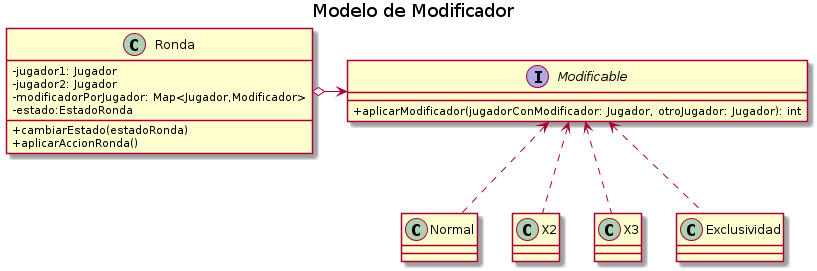

The diagram above was rendered by PlantUML. Its source (embedded in the PNG):
@startuml
title Modelo de Modificador
skinparam classAttributeIconSize 0


class Ronda {
    - jugador1: Jugador
    - jugador2: Jugador
    - modificadorPorJugador: Map<Jugador,Modificador>
    - estado:EstadoRonda

    + cambiarEstado(estadoRonda)
    + aplicarAccionRonda()
}

interface Modificable{
    + aplicarModificador(jugadorConModificador: Jugador, otroJugador: Jugador): int
}

class Normal{
}

class X2{
}

class X3{
}

class Exclusividad{
}


Ronda o-> Modificable

Modificable <.up. Normal
Modificable <.up. X2
Modificable <.up. X3
Modificable <.up. Exclusividad

@enduml